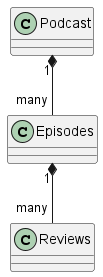

The diagram above was rendered by PlantUML. Its source (embedded in the PNG):
@startuml
class Podcast {
}

class Episodes {
}

class Reviews {
}

Podcast "1" *-- "many" Episodes
Episodes "1" *-- "many" Reviews

@enduml